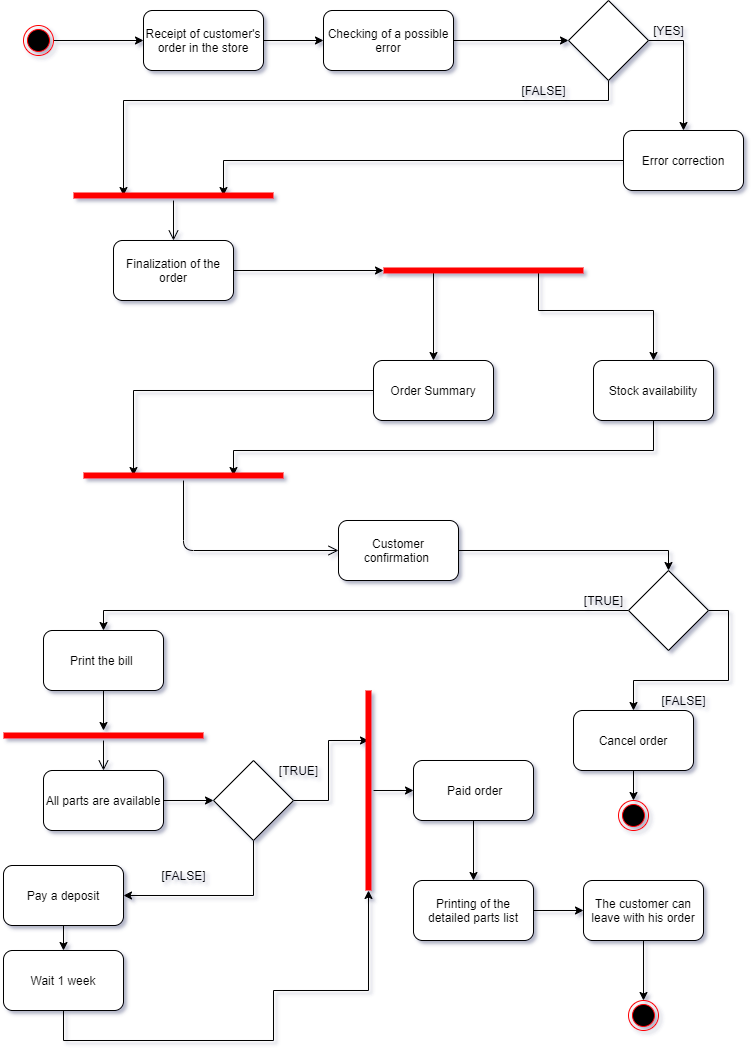

The diagram above was exported from draw.io. Its source (the exported page's mxGraphModel, read from the mxfile embedded in the PNG):
<mxGraphModel dx="1102" dy="560" grid="1" gridSize="10" guides="1" tooltips="1" connect="1" arrows="1" fold="1" page="1" pageScale="1" pageWidth="827" pageHeight="1169" background="none" math="0" shadow="1">
  <root>
    <mxCell id="0" />
    <mxCell id="1" parent="0" />
    <mxCell id="x_nm6tnepj31HhpE4Rnv-29" style="edgeStyle=orthogonalEdgeStyle;rounded=0;orthogonalLoop=1;jettySize=auto;html=1;exitX=1;exitY=0.5;exitDx=0;exitDy=0;entryX=0;entryY=0.5;entryDx=0;entryDy=0;" parent="1" source="x_nm6tnepj31HhpE4Rnv-3" target="x_nm6tnepj31HhpE4Rnv-4" edge="1">
      <mxGeometry relative="1" as="geometry" />
    </mxCell>
    <mxCell id="x_nm6tnepj31HhpE4Rnv-3" value="" style="ellipse;html=1;shape=endState;fillColor=#000000;strokeColor=#ff0000;" parent="1" vertex="1">
      <mxGeometry x="90" y="75" width="30" height="30" as="geometry" />
    </mxCell>
    <mxCell id="x_nm6tnepj31HhpE4Rnv-30" style="edgeStyle=orthogonalEdgeStyle;rounded=0;orthogonalLoop=1;jettySize=auto;html=1;exitX=1;exitY=0.5;exitDx=0;exitDy=0;entryX=0;entryY=0.5;entryDx=0;entryDy=0;" parent="1" source="x_nm6tnepj31HhpE4Rnv-4" target="x_nm6tnepj31HhpE4Rnv-5" edge="1">
      <mxGeometry relative="1" as="geometry" />
    </mxCell>
    <mxCell id="x_nm6tnepj31HhpE4Rnv-4" value="Receipt of customer's order in the store" style="rounded=1;whiteSpace=wrap;html=1;" parent="1" vertex="1">
      <mxGeometry x="210" y="60" width="120" height="60" as="geometry" />
    </mxCell>
    <mxCell id="x_nm6tnepj31HhpE4Rnv-32" style="edgeStyle=orthogonalEdgeStyle;rounded=0;orthogonalLoop=1;jettySize=auto;html=1;exitX=1;exitY=0.5;exitDx=0;exitDy=0;entryX=0;entryY=0.5;entryDx=0;entryDy=0;" parent="1" source="x_nm6tnepj31HhpE4Rnv-5" target="x_nm6tnepj31HhpE4Rnv-6" edge="1">
      <mxGeometry relative="1" as="geometry">
        <mxPoint x="610" y="90" as="targetPoint" />
        <Array as="points" />
      </mxGeometry>
    </mxCell>
    <mxCell id="x_nm6tnepj31HhpE4Rnv-5" value="Checking of a possible error" style="rounded=1;whiteSpace=wrap;html=1;" parent="1" vertex="1">
      <mxGeometry x="390" y="60" width="130" height="60" as="geometry" />
    </mxCell>
    <mxCell id="x_nm6tnepj31HhpE4Rnv-35" style="edgeStyle=orthogonalEdgeStyle;rounded=0;orthogonalLoop=1;jettySize=auto;html=1;exitX=1;exitY=0.5;exitDx=0;exitDy=0;entryX=0.5;entryY=0;entryDx=0;entryDy=0;" parent="1" source="x_nm6tnepj31HhpE4Rnv-6" target="x_nm6tnepj31HhpE4Rnv-7" edge="1">
      <mxGeometry relative="1" as="geometry">
        <mxPoint x="710" y="160" as="targetPoint" />
      </mxGeometry>
    </mxCell>
    <mxCell id="x_nm6tnepj31HhpE4Rnv-123" style="edgeStyle=orthogonalEdgeStyle;rounded=0;orthogonalLoop=1;jettySize=auto;html=1;entryX=0.25;entryY=0.5;entryDx=0;entryDy=0;entryPerimeter=0;strokeColor=#000000;" parent="1" source="x_nm6tnepj31HhpE4Rnv-6" target="x_nm6tnepj31HhpE4Rnv-45" edge="1">
      <mxGeometry relative="1" as="geometry">
        <Array as="points">
          <mxPoint x="675" y="150" />
          <mxPoint x="190" y="150" />
        </Array>
      </mxGeometry>
    </mxCell>
    <mxCell id="x_nm6tnepj31HhpE4Rnv-6" value="" style="rhombus;whiteSpace=wrap;html=1;" parent="1" vertex="1">
      <mxGeometry x="635" y="50" width="80" height="80" as="geometry" />
    </mxCell>
    <mxCell id="x_nm6tnepj31HhpE4Rnv-124" style="edgeStyle=orthogonalEdgeStyle;rounded=0;orthogonalLoop=1;jettySize=auto;html=1;entryX=0.75;entryY=0.5;entryDx=0;entryDy=0;entryPerimeter=0;strokeColor=#000000;" parent="1" source="x_nm6tnepj31HhpE4Rnv-7" target="x_nm6tnepj31HhpE4Rnv-45" edge="1">
      <mxGeometry relative="1" as="geometry">
        <Array as="points">
          <mxPoint x="290" y="210" />
        </Array>
      </mxGeometry>
    </mxCell>
    <mxCell id="x_nm6tnepj31HhpE4Rnv-7" value="Error correction" style="rounded=1;whiteSpace=wrap;html=1;" parent="1" vertex="1">
      <mxGeometry x="690" y="180" width="120" height="60" as="geometry" />
    </mxCell>
    <mxCell id="x_nm6tnepj31HhpE4Rnv-113" style="edgeStyle=orthogonalEdgeStyle;rounded=0;orthogonalLoop=1;jettySize=auto;html=1;entryX=0;entryY=0.5;entryDx=0;entryDy=0;entryPerimeter=0;" parent="1" source="x_nm6tnepj31HhpE4Rnv-10" target="x_nm6tnepj31HhpE4Rnv-49" edge="1">
      <mxGeometry relative="1" as="geometry" />
    </mxCell>
    <mxCell id="x_nm6tnepj31HhpE4Rnv-10" value="Finalization of the order" style="rounded=1;whiteSpace=wrap;html=1;" parent="1" vertex="1">
      <mxGeometry x="180" y="290" width="120" height="60" as="geometry" />
    </mxCell>
    <mxCell id="x_nm6tnepj31HhpE4Rnv-115" style="edgeStyle=orthogonalEdgeStyle;rounded=0;orthogonalLoop=1;jettySize=auto;html=1;entryX=0.75;entryY=0.5;entryDx=0;entryDy=0;entryPerimeter=0;" parent="1" source="x_nm6tnepj31HhpE4Rnv-13" target="x_nm6tnepj31HhpE4Rnv-59" edge="1">
      <mxGeometry relative="1" as="geometry">
        <Array as="points">
          <mxPoint x="720" y="500" />
          <mxPoint x="300" y="500" />
        </Array>
      </mxGeometry>
    </mxCell>
    <mxCell id="x_nm6tnepj31HhpE4Rnv-13" value="Stock availability" style="rounded=1;whiteSpace=wrap;html=1;" parent="1" vertex="1">
      <mxGeometry x="660" y="410" width="120" height="60" as="geometry" />
    </mxCell>
    <mxCell id="x_nm6tnepj31HhpE4Rnv-61" style="edgeStyle=orthogonalEdgeStyle;rounded=0;orthogonalLoop=1;jettySize=auto;html=1;entryX=0.25;entryY=0.5;entryDx=0;entryDy=0;entryPerimeter=0;" parent="1" source="x_nm6tnepj31HhpE4Rnv-14" target="x_nm6tnepj31HhpE4Rnv-59" edge="1">
      <mxGeometry relative="1" as="geometry" />
    </mxCell>
    <mxCell id="x_nm6tnepj31HhpE4Rnv-14" value="Order Summary" style="rounded=1;whiteSpace=wrap;html=1;" parent="1" vertex="1">
      <mxGeometry x="440" y="410" width="120" height="60" as="geometry" />
    </mxCell>
    <mxCell id="x_nm6tnepj31HhpE4Rnv-63" style="edgeStyle=orthogonalEdgeStyle;rounded=0;orthogonalLoop=1;jettySize=auto;html=1;exitX=1;exitY=0.5;exitDx=0;exitDy=0;entryX=0.5;entryY=0;entryDx=0;entryDy=0;" parent="1" source="x_nm6tnepj31HhpE4Rnv-18" target="x_nm6tnepj31HhpE4Rnv-19" edge="1">
      <mxGeometry relative="1" as="geometry" />
    </mxCell>
    <mxCell id="x_nm6tnepj31HhpE4Rnv-18" value="Customer confirmation&amp;nbsp;" style="rounded=1;whiteSpace=wrap;html=1;" parent="1" vertex="1">
      <mxGeometry x="405" y="570" width="120" height="60" as="geometry" />
    </mxCell>
    <mxCell id="x_nm6tnepj31HhpE4Rnv-65" style="edgeStyle=orthogonalEdgeStyle;rounded=0;orthogonalLoop=1;jettySize=auto;html=1;exitX=1;exitY=0.5;exitDx=0;exitDy=0;entryX=0.5;entryY=0;entryDx=0;entryDy=0;" parent="1" source="x_nm6tnepj31HhpE4Rnv-19" target="x_nm6tnepj31HhpE4Rnv-20" edge="1">
      <mxGeometry relative="1" as="geometry" />
    </mxCell>
    <mxCell id="x_nm6tnepj31HhpE4Rnv-74" style="edgeStyle=orthogonalEdgeStyle;rounded=0;orthogonalLoop=1;jettySize=auto;html=1;entryX=0.5;entryY=0;entryDx=0;entryDy=0;" parent="1" source="x_nm6tnepj31HhpE4Rnv-19" target="x_nm6tnepj31HhpE4Rnv-22" edge="1">
      <mxGeometry relative="1" as="geometry" />
    </mxCell>
    <mxCell id="x_nm6tnepj31HhpE4Rnv-19" value="" style="rhombus;whiteSpace=wrap;html=1;" parent="1" vertex="1">
      <mxGeometry x="695" y="620" width="80" height="80" as="geometry" />
    </mxCell>
    <mxCell id="x_nm6tnepj31HhpE4Rnv-73" style="edgeStyle=orthogonalEdgeStyle;rounded=0;orthogonalLoop=1;jettySize=auto;html=1;entryX=0.5;entryY=0;entryDx=0;entryDy=0;" parent="1" source="x_nm6tnepj31HhpE4Rnv-20" target="x_nm6tnepj31HhpE4Rnv-21" edge="1">
      <mxGeometry relative="1" as="geometry" />
    </mxCell>
    <mxCell id="x_nm6tnepj31HhpE4Rnv-20" value="Cancel order" style="rounded=1;whiteSpace=wrap;html=1;" parent="1" vertex="1">
      <mxGeometry x="640" y="760" width="120" height="60" as="geometry" />
    </mxCell>
    <mxCell id="x_nm6tnepj31HhpE4Rnv-21" value="" style="ellipse;html=1;shape=endState;fillColor=#000000;strokeColor=#ff0000;" parent="1" vertex="1">
      <mxGeometry x="685" y="850" width="30" height="30" as="geometry" />
    </mxCell>
    <mxCell id="x_nm6tnepj31HhpE4Rnv-130" style="edgeStyle=orthogonalEdgeStyle;rounded=0;orthogonalLoop=1;jettySize=auto;html=1;strokeColor=#000000;" parent="1" source="x_nm6tnepj31HhpE4Rnv-22" edge="1">
      <mxGeometry relative="1" as="geometry">
        <mxPoint x="170" y="780" as="targetPoint" />
      </mxGeometry>
    </mxCell>
    <mxCell id="x_nm6tnepj31HhpE4Rnv-22" value="Print the bill&amp;nbsp;" style="rounded=1;whiteSpace=wrap;html=1;" parent="1" vertex="1">
      <mxGeometry x="110" y="680" width="120" height="60" as="geometry" />
    </mxCell>
    <mxCell id="x_nm6tnepj31HhpE4Rnv-87" style="edgeStyle=orthogonalEdgeStyle;rounded=0;orthogonalLoop=1;jettySize=auto;html=1;entryX=0.5;entryY=0;entryDx=0;entryDy=0;" parent="1" source="x_nm6tnepj31HhpE4Rnv-23" target="x_nm6tnepj31HhpE4Rnv-24" edge="1">
      <mxGeometry relative="1" as="geometry" />
    </mxCell>
    <mxCell id="x_nm6tnepj31HhpE4Rnv-23" value="&amp;nbsp;Paid order" style="rounded=1;whiteSpace=wrap;html=1;" parent="1" vertex="1">
      <mxGeometry x="480" y="810" width="120" height="60" as="geometry" />
    </mxCell>
    <mxCell id="x_nm6tnepj31HhpE4Rnv-85" style="edgeStyle=orthogonalEdgeStyle;rounded=0;orthogonalLoop=1;jettySize=auto;html=1;" parent="1" source="x_nm6tnepj31HhpE4Rnv-24" target="x_nm6tnepj31HhpE4Rnv-26" edge="1">
      <mxGeometry relative="1" as="geometry" />
    </mxCell>
    <mxCell id="x_nm6tnepj31HhpE4Rnv-24" value="Printing of the detailed parts list" style="rounded=1;whiteSpace=wrap;html=1;" parent="1" vertex="1">
      <mxGeometry x="480" y="930" width="120" height="60" as="geometry" />
    </mxCell>
    <mxCell id="x_nm6tnepj31HhpE4Rnv-84" style="edgeStyle=orthogonalEdgeStyle;rounded=0;orthogonalLoop=1;jettySize=auto;html=1;" parent="1" source="x_nm6tnepj31HhpE4Rnv-26" target="x_nm6tnepj31HhpE4Rnv-27" edge="1">
      <mxGeometry relative="1" as="geometry" />
    </mxCell>
    <mxCell id="x_nm6tnepj31HhpE4Rnv-26" value="The customer can leave with his order" style="rounded=1;whiteSpace=wrap;html=1;" parent="1" vertex="1">
      <mxGeometry x="650" y="930" width="120" height="60" as="geometry" />
    </mxCell>
    <mxCell id="x_nm6tnepj31HhpE4Rnv-27" value="" style="ellipse;html=1;shape=endState;fillColor=#000000;strokeColor=#ff0000;" parent="1" vertex="1">
      <mxGeometry x="695" y="1050" width="30" height="30" as="geometry" />
    </mxCell>
    <mxCell id="x_nm6tnepj31HhpE4Rnv-33" value="[YES]" style="text;html=1;align=center;verticalAlign=middle;resizable=0;points=[];autosize=1;" parent="1" vertex="1">
      <mxGeometry x="710" y="70" width="50" height="20" as="geometry" />
    </mxCell>
    <mxCell id="x_nm6tnepj31HhpE4Rnv-44" value="[FALSE]" style="text;html=1;align=center;verticalAlign=middle;resizable=0;points=[];autosize=1;" parent="1" vertex="1">
      <mxGeometry x="580" y="130" width="60" height="20" as="geometry" />
    </mxCell>
    <mxCell id="x_nm6tnepj31HhpE4Rnv-45" value="" style="shape=line;html=1;strokeWidth=6;strokeColor=#ff0000;" parent="1" vertex="1">
      <mxGeometry x="140" y="240" width="200" height="10" as="geometry" />
    </mxCell>
    <mxCell id="x_nm6tnepj31HhpE4Rnv-46" value="" style="edgeStyle=orthogonalEdgeStyle;html=1;verticalAlign=bottom;endArrow=open;endSize=8;strokeColor=#000000;" parent="1" source="x_nm6tnepj31HhpE4Rnv-45" target="x_nm6tnepj31HhpE4Rnv-10" edge="1">
      <mxGeometry relative="1" as="geometry">
        <mxPoint x="500" y="370" as="targetPoint" />
      </mxGeometry>
    </mxCell>
    <mxCell id="x_nm6tnepj31HhpE4Rnv-54" style="edgeStyle=orthogonalEdgeStyle;rounded=0;orthogonalLoop=1;jettySize=auto;html=1;exitX=0.75;exitY=0.5;exitDx=0;exitDy=0;exitPerimeter=0;" parent="1" source="x_nm6tnepj31HhpE4Rnv-49" target="x_nm6tnepj31HhpE4Rnv-13" edge="1">
      <mxGeometry relative="1" as="geometry">
        <mxPoint x="605" y="410" as="targetPoint" />
        <Array as="points">
          <mxPoint x="605" y="360" />
          <mxPoint x="720" y="360" />
        </Array>
      </mxGeometry>
    </mxCell>
    <mxCell id="x_nm6tnepj31HhpE4Rnv-114" style="edgeStyle=orthogonalEdgeStyle;rounded=0;orthogonalLoop=1;jettySize=auto;html=1;exitX=0.25;exitY=0.5;exitDx=0;exitDy=0;exitPerimeter=0;entryX=0.5;entryY=0;entryDx=0;entryDy=0;" parent="1" source="x_nm6tnepj31HhpE4Rnv-49" target="x_nm6tnepj31HhpE4Rnv-14" edge="1">
      <mxGeometry relative="1" as="geometry" />
    </mxCell>
    <mxCell id="x_nm6tnepj31HhpE4Rnv-49" value="" style="shape=line;html=1;strokeWidth=6;strokeColor=#ff0000;" parent="1" vertex="1">
      <mxGeometry x="450" y="315" width="200" height="10" as="geometry" />
    </mxCell>
    <mxCell id="x_nm6tnepj31HhpE4Rnv-59" value="" style="shape=line;html=1;strokeWidth=6;strokeColor=#ff0000;" parent="1" vertex="1">
      <mxGeometry x="150" y="520" width="200" height="10" as="geometry" />
    </mxCell>
    <mxCell id="x_nm6tnepj31HhpE4Rnv-60" value="" style="edgeStyle=orthogonalEdgeStyle;html=1;verticalAlign=bottom;endArrow=open;endSize=8;strokeColor=#000000;entryX=0;entryY=0.5;entryDx=0;entryDy=0;" parent="1" source="x_nm6tnepj31HhpE4Rnv-59" target="x_nm6tnepj31HhpE4Rnv-18" edge="1">
      <mxGeometry relative="1" as="geometry">
        <mxPoint x="420" y="680" as="targetPoint" />
        <Array as="points">
          <mxPoint x="250" y="600" />
        </Array>
      </mxGeometry>
    </mxCell>
    <mxCell id="x_nm6tnepj31HhpE4Rnv-66" value="[FALSE]" style="text;html=1;align=center;verticalAlign=middle;resizable=0;points=[];autosize=1;" parent="1" vertex="1">
      <mxGeometry x="720" y="740" width="60" height="20" as="geometry" />
    </mxCell>
    <mxCell id="x_nm6tnepj31HhpE4Rnv-99" style="edgeStyle=orthogonalEdgeStyle;rounded=0;orthogonalLoop=1;jettySize=auto;html=1;exitX=1;exitY=0.5;exitDx=0;exitDy=0;entryX=0;entryY=0.5;entryDx=0;entryDy=0;" parent="1" source="x_nm6tnepj31HhpE4Rnv-80" target="x_nm6tnepj31HhpE4Rnv-81" edge="1">
      <mxGeometry relative="1" as="geometry" />
    </mxCell>
    <mxCell id="x_nm6tnepj31HhpE4Rnv-80" value="All parts are available" style="rounded=1;whiteSpace=wrap;html=1;" parent="1" vertex="1">
      <mxGeometry x="110" y="820" width="120" height="60" as="geometry" />
    </mxCell>
    <mxCell id="x_nm6tnepj31HhpE4Rnv-105" style="edgeStyle=orthogonalEdgeStyle;rounded=0;orthogonalLoop=1;jettySize=auto;html=1;exitX=1;exitY=0.5;exitDx=0;exitDy=0;entryX=0.25;entryY=0.5;entryDx=0;entryDy=0;entryPerimeter=0;" parent="1" source="x_nm6tnepj31HhpE4Rnv-81" target="x_nm6tnepj31HhpE4Rnv-103" edge="1">
      <mxGeometry relative="1" as="geometry" />
    </mxCell>
    <mxCell id="x_nm6tnepj31HhpE4Rnv-118" style="edgeStyle=orthogonalEdgeStyle;rounded=0;orthogonalLoop=1;jettySize=auto;html=1;entryX=1;entryY=0.5;entryDx=0;entryDy=0;" parent="1" source="x_nm6tnepj31HhpE4Rnv-81" target="x_nm6tnepj31HhpE4Rnv-100" edge="1">
      <mxGeometry relative="1" as="geometry">
        <Array as="points">
          <mxPoint x="320" y="945" />
        </Array>
      </mxGeometry>
    </mxCell>
    <mxCell id="x_nm6tnepj31HhpE4Rnv-81" value="" style="rhombus;whiteSpace=wrap;html=1;" parent="1" vertex="1">
      <mxGeometry x="280" y="810" width="80" height="80" as="geometry" />
    </mxCell>
    <mxCell id="x_nm6tnepj31HhpE4Rnv-91" value="[TRUE]" style="text;html=1;align=center;verticalAlign=middle;resizable=0;points=[];autosize=1;" parent="1" vertex="1">
      <mxGeometry x="340" y="810" width="50" height="20" as="geometry" />
    </mxCell>
    <mxCell id="x_nm6tnepj31HhpE4Rnv-93" value="" style="shape=line;html=1;strokeWidth=6;strokeColor=#ff0000;" parent="1" vertex="1">
      <mxGeometry x="70" y="780" width="200" height="10" as="geometry" />
    </mxCell>
    <mxCell id="x_nm6tnepj31HhpE4Rnv-94" value="" style="edgeStyle=orthogonalEdgeStyle;html=1;verticalAlign=bottom;endArrow=open;endSize=8;strokeColor=#000000;entryX=0.5;entryY=0;entryDx=0;entryDy=0;" parent="1" source="x_nm6tnepj31HhpE4Rnv-93" target="x_nm6tnepj31HhpE4Rnv-80" edge="1">
      <mxGeometry relative="1" as="geometry">
        <mxPoint x="190" y="910" as="targetPoint" />
      </mxGeometry>
    </mxCell>
    <mxCell id="x_nm6tnepj31HhpE4Rnv-109" style="edgeStyle=orthogonalEdgeStyle;rounded=0;orthogonalLoop=1;jettySize=auto;html=1;entryX=0.5;entryY=0;entryDx=0;entryDy=0;" parent="1" source="x_nm6tnepj31HhpE4Rnv-100" target="x_nm6tnepj31HhpE4Rnv-101" edge="1">
      <mxGeometry relative="1" as="geometry" />
    </mxCell>
    <mxCell id="x_nm6tnepj31HhpE4Rnv-100" value="Pay a deposit" style="rounded=1;whiteSpace=wrap;html=1;" parent="1" vertex="1">
      <mxGeometry x="70" y="915" width="120" height="60" as="geometry" />
    </mxCell>
    <mxCell id="x_nm6tnepj31HhpE4Rnv-102" style="edgeStyle=orthogonalEdgeStyle;rounded=0;orthogonalLoop=1;jettySize=auto;html=1;" parent="1" source="x_nm6tnepj31HhpE4Rnv-101" target="x_nm6tnepj31HhpE4Rnv-103" edge="1">
      <mxGeometry relative="1" as="geometry">
        <mxPoint x="370" y="1090" as="targetPoint" />
        <Array as="points">
          <mxPoint x="340" y="1090" />
          <mxPoint x="340" y="1040" />
        </Array>
      </mxGeometry>
    </mxCell>
    <mxCell id="x_nm6tnepj31HhpE4Rnv-101" value="Wait 1 week" style="rounded=1;whiteSpace=wrap;html=1;" parent="1" vertex="1">
      <mxGeometry x="70" y="1000" width="120" height="60" as="geometry" />
    </mxCell>
    <mxCell id="x_nm6tnepj31HhpE4Rnv-110" style="edgeStyle=orthogonalEdgeStyle;rounded=0;orthogonalLoop=1;jettySize=auto;html=1;entryX=0;entryY=0.5;entryDx=0;entryDy=0;" parent="1" source="x_nm6tnepj31HhpE4Rnv-103" target="x_nm6tnepj31HhpE4Rnv-23" edge="1">
      <mxGeometry relative="1" as="geometry" />
    </mxCell>
    <mxCell id="x_nm6tnepj31HhpE4Rnv-103" value="" style="shape=line;html=1;strokeWidth=6;strokeColor=#ff0000;direction=south;" parent="1" vertex="1">
      <mxGeometry x="430" y="740" width="10" height="200" as="geometry" />
    </mxCell>
    <mxCell id="x_nm6tnepj31HhpE4Rnv-107" value="[FALSE]" style="text;html=1;align=center;verticalAlign=middle;resizable=0;points=[];autosize=1;" parent="1" vertex="1">
      <mxGeometry x="220" y="915" width="60" height="20" as="geometry" />
    </mxCell>
    <mxCell id="x_nm6tnepj31HhpE4Rnv-131" value="[TRUE]" style="text;html=1;align=center;verticalAlign=middle;resizable=0;points=[];autosize=1;" parent="1" vertex="1">
      <mxGeometry x="645" y="640" width="50" height="20" as="geometry" />
    </mxCell>
  </root>
</mxGraphModel>